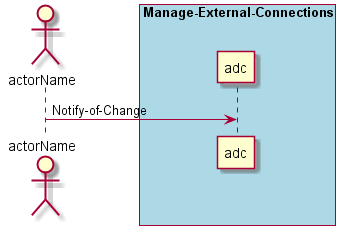

The diagram above was rendered by PlantUML. Its source (embedded in the PNG):
@startuml
Actor "actorName" as A

box "Manage-External-Connections" #lightblue
participant "adc" as S
A -> S : Notify-of-Change
end box

@enduml